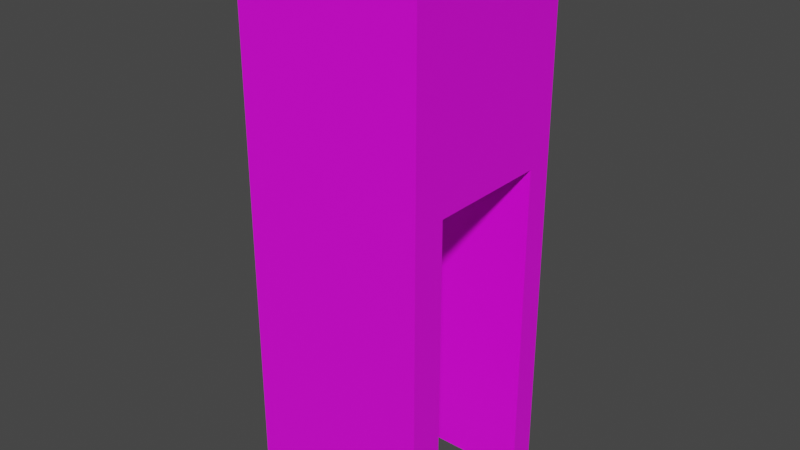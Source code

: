 # Source: door.blend  (saved by Blender 3.4.6; exported with 4.5.12 LTS)
import bpy
from mathutils import Matrix  # noqa: F401  (used for matrix-valued properties, if any)

bpy.ops.wm.read_factory_settings(use_empty=True)
scene = bpy.context.scene
scene.name = 'Scene'

# ---- collections
col_collection = bpy.data.collections.new('Collection'); scene.collection.children.link(col_collection)

# ---- images (referenced by path relative to the original .blend; pixels are not part of the script)
import os
ASSET_DIR = os.environ.get("B2B_ASSET_DIR", "")  # directory of the original .blend (textures are referenced by path, not embedded)
HERE = os.path.dirname(os.path.abspath(__file__))  # packed textures are extracted next to this script under _unpacked/

def load_image(name, relpath, width, height, colorspace="sRGB"):
    """Load a texture the original file referenced (path relative to the .blend, or extracted next to this script)."""
    p = next((c for c in (os.path.join(HERE, relpath), os.path.join(ASSET_DIR, relpath)) if relpath and os.path.exists(c)), "")
    if p:
        img = bpy.data.images.load(p, check_existing=True)
        img.name = name
    else:  # same state as the original file: an image datablock whose file is absent (Cycles renders it pink)
        img = bpy.data.images.new(name, width, height)
        img.source = "FILE"
        img.filepath = "//" + (relpath or name)
    img.colorspace_settings.name = colorspace
    return img
img_wood_png = load_image('wood.png', 'wood.png', 1024, 1024, 'sRGB')

# ---- materials (node trees are filled in below, after node groups)
mat_deski = bpy.data.materials.new('Deski')
mat_deski.use_transparent_shadow = False
mat_deski.roughness = 0.5

# ---- material node trees
mat_deski.use_nodes = True; mat_deski.node_tree.nodes.clear()
_N = mat_deski.node_tree.nodes; _L = mat_deski.node_tree.links
n0 = _N.new('ShaderNodeBsdfPrincipled'); n0.name = 'Principled BSDF'; n0.location = (10, 300)
n0.distribution = 'GGX'
n0.subsurface_method = 'RANDOM_WALK_SKIN'
n0.inputs[3].default_value = 1.45
n0.inputs[27].default_value = (0.0, 0.0, 0.0, 1.0)
n0.inputs[28].default_value = 1.0
n1 = _N.new('ShaderNodeOutputMaterial'); n1.name = 'Material Output'; n1.location = (300, 300)
n2 = _N.new('ShaderNodeNormalMap'); n2.name = 'Normal Map'; n2.location = (-300, -300)
n2.label = 'Normal/Map'
n2.inputs[0].default_value = 0.0
n3 = _N.new('ShaderNodeTexImage'); n3.name = 'Image Texture'; n3.location = (-300, 600)
n3.image = img_wood_png
_L.new(n0.outputs[0], n1.inputs[0])
_L.new(n2.outputs[0], n0.inputs[5])
_L.new(n3.outputs[0], n0.inputs[0])
n1.is_active_output = True

# ---- world
world_world = bpy.data.worlds.new('World'); scene.world = world_world
world_world.use_nodes = True; world_world.node_tree.nodes.clear()
_N = world_world.node_tree.nodes; _L = world_world.node_tree.links
n0 = _N.new('ShaderNodeOutputWorld'); n0.name = 'World Output'; n0.location = (300, 300)
n1 = _N.new('ShaderNodeBackground'); n1.name = 'Background'; n1.location = (10, 300)
n1.inputs[0].default_value = (0.05088, 0.05088, 0.05088, 1.0)
_L.new(n1.outputs[0], n0.inputs[0])
n0.is_active_output = True
world_world.color = (0.05088, 0.05088, 0.05088)
world_world.use_sun_shadow = False
world_world.sun_shadow_jitter_overblur = 0.0

# ---- meshes
me_cube = bpy.data.meshes.new('Cube')
me_cube.from_pydata([(-0.5, -0.5, -2.603e-07), (-0.5, -0.5, 3.0), (-0.5, 0.5, -9.735e-08), (-0.5, 0.5, 3.0), (0.5, -0.5, -2.603e-07), (0.5, -0.5, 3.0), (0.5, 0.5, -9.735e-08), (0.5, 0.5, 3.0), (-0.5, -0.3156, 1.813), (-0.5, 0.3556, 1.813), (-0.5, 0.3566, -1.207e-07), (-0.5, -0.3146, -2.301e-07), (0.5, 0.3556, 1.813), (0.5, -0.3156, 1.813), (0.5, 0.3566, -1.207e-07), (0.5, -0.3146, -2.301e-07)], [], [(0, 1, 3, 2, 10, 9, 8, 11), (2, 3, 7, 6), (14, 6, 7, 5, 4, 15, 13, 12), (4, 5, 1, 0), (15, 4, 0, 11), (10, 2, 6, 14), (7, 3, 1, 5), (9, 10, 14, 12), (8, 13, 15, 11), (13, 8, 9, 12)])
me_cube.polygons.foreach_set('use_smooth', [1, 1, 1, 1, 1, 1, 1, 0, 0, 0])
me_cube.polygons.foreach_set('material_index', [0, 0, 0, 0, 0, 0, 0, 22356, 22356, 22356])
_k = set([(0, 1), (0, 4), (0, 11), (1, 3), (1, 5), (2, 3), (2, 6), (2, 10), (3, 7), (4, 5), (4, 15), (5, 7), (6, 7), (6, 14), (8, 9), (8, 11), (8, 13), (9, 10), (9, 12), (10, 14), (11, 15), (12, 13), (12, 14), (13, 15)])
me_cube.attributes.new('sharp_edge', 'BOOLEAN', 'EDGE').data.foreach_set('value', [ (min(e.vertices), max(e.vertices)) in _k for e in me_cube.edges])
_uv = me_cube.uv_layers.new(name='UVMap')
_uv.uv.foreach_set('vector', [0.5016, 1.096e-08, 0.5016, 0.5016, 0.2508, 0.5016, 0.2508, 0.0, 0.2867, 1.573e-09, 0.287, 0.3032, 0.4553, 0.3032, 0.4551, 8.929e-09, 1.0, 2.235e-08, 1.0, 0.5016, 0.7508, 0.5016, 0.7508, 0.0, 0.03596, 0.5016, 0.0, 0.5016, 0.0, 0.0, 0.2508, 0.0, 0.2508, 0.5016, 0.2043, 0.5016, 0.2045, 0.1984, 0.03622, 0.1984, 0.7508, 2.235e-08, 0.7508, 0.5016, 0.5016, 0.5016, 0.5016, 0.0, 0.9625, 0.7508, 0.916, 0.7508, 0.916, 0.5016, 0.9625, 0.5016, 0.9625, 0.5016, 0.9984, 0.5016, 0.9984, 0.7508, 0.9625, 0.7508, 0.4984, 0.5016, 0.7477, 0.5016, 0.7477, 0.7523, 0.4984, 0.7523, 0.2492, 0.8047, 0.2492, 0.5016, 0.4984, 0.5016, 0.4984, 0.8047, 0.2492, 0.8047, 0.0, 0.8047, 0.0, 0.5016, 0.2492, 0.5016, 0.7477, 0.7508, 0.7477, 0.5016, 0.916, 0.5016, 0.916, 0.7508])
me_cube.materials.append(mat_deski)
me_cube.update()
me_cube.normals_split_custom_set([tuple(v) for v in zip(*[iter([-1.0, 3.343e-08, 0.0, -1.0, 3.343e-08, 0.0, -1.0, 3.343e-08, 0.0, -1.0, 3.343e-08, 0.0, -1.0, 3.343e-08, 0.0, -1.0, 3.343e-08, 0.0, -1.0, 3.343e-08, 0.0, -1.0, 3.343e-08, 0.0, 0.0, 1.0, 1.589e-07, 0.0, 1.0, 1.589e-07, 0.0, 1.0, 1.589e-07, 0.0, 1.0, 1.589e-07, 1.0, 3.343e-08, 0.0, 1.0, 3.343e-08, 0.0, 1.0, 3.343e-08, 0.0, 1.0, 3.343e-08, 0.0, 1.0, 3.343e-08, 0.0, 1.0, 3.343e-08, 0.0, 1.0, 3.343e-08, 0.0, 1.0, 3.343e-08, 0.0, 0.0, -1.0, -1.589e-07, 0.0, -1.0, -1.589e-07, 0.0, -1.0, -1.589e-07, 0.0, -1.0, -1.589e-07, 0.0, 1.629e-07, -1.0, 0.0, 1.629e-07, -1.0, 0.0, 1.629e-07, -1.0, 0.0, 1.629e-07, -1.0, 0.0, 1.629e-07, -1.0, 0.0, 1.629e-07, -1.0, 0.0, 1.629e-07, -1.0, 0.0, 1.629e-07, -1.0, 0.0, 0.0, 1.0, 0.0, 0.0, 1.0, 0.0, 0.0, 1.0, 0.0, 0.0, 1.0, 0.0, -1.0, -0.0005613, 0.0, -1.0, -0.0005613, 0.0, -1.0, -0.0005613, 0.0, -1.0, -0.0005613, 0.0, 1.0, 0.0005613, 0.0, 1.0, 0.0005613, 0.0, 1.0, 0.0005613, 0.0, 1.0, 0.0005613, 0.0, 0.0, -1.0, 0.0, 0.0, -1.0, 0.0, 0.0, -1.0, 0.0, 0.0, -1.0])] * 3)])

# ---- objects
ob_door = bpy.data.objects.new('Door', me_cube)

# ---- transforms, parenting, visibility, modifiers, constraints
ob_door.location = (0.0, 0.0, 0.0)

# ---- collection membership
col_collection.objects.link(ob_door)

# ---- scene / render settings (as saved in the file)
scene.frame_start = 1; scene.frame_end = 250; scene.frame_set(75)
scene.render.engine = 'BLENDER_EEVEE_NEXT'
scene.cycles.sampling_pattern = 'TABULATED_SOBOL'
scene.cycles.use_light_tree = False
scene.view_settings.view_transform = 'Filmic'
bpy.context.view_layer.update()

# ---- added for rendering (the .blend has no active camera and no usable light): camera, sun
cam_auto = bpy.data.cameras.new('AutoCamera')
cam_auto.lens = 50.0
cam_auto.sensor_width = 36.0
cam_auto.clip_end = 1000.0
ob_auto_camera = bpy.data.objects.new('AutoCamera', cam_auto)
scene.collection.objects.link(ob_auto_camera)
ob_auto_camera.location = (3.06862, -3.68235, 3.9549)
ob_auto_camera.rotation_euler = (1.09748, -7.21219e-08, 0.694738)
scene.camera = ob_auto_camera
light_auto_sun = bpy.data.lights.new('AutoSun', 'SUN')
light_auto_sun.energy = 3.0
light_auto_sun.angle = 0.0523599
ob_auto_sun = bpy.data.objects.new('AutoSun', light_auto_sun)
scene.collection.objects.link(ob_auto_sun)
ob_auto_sun.rotation_euler = (0.872665, 0.174533, 0.523599)
bpy.context.view_layer.update()
